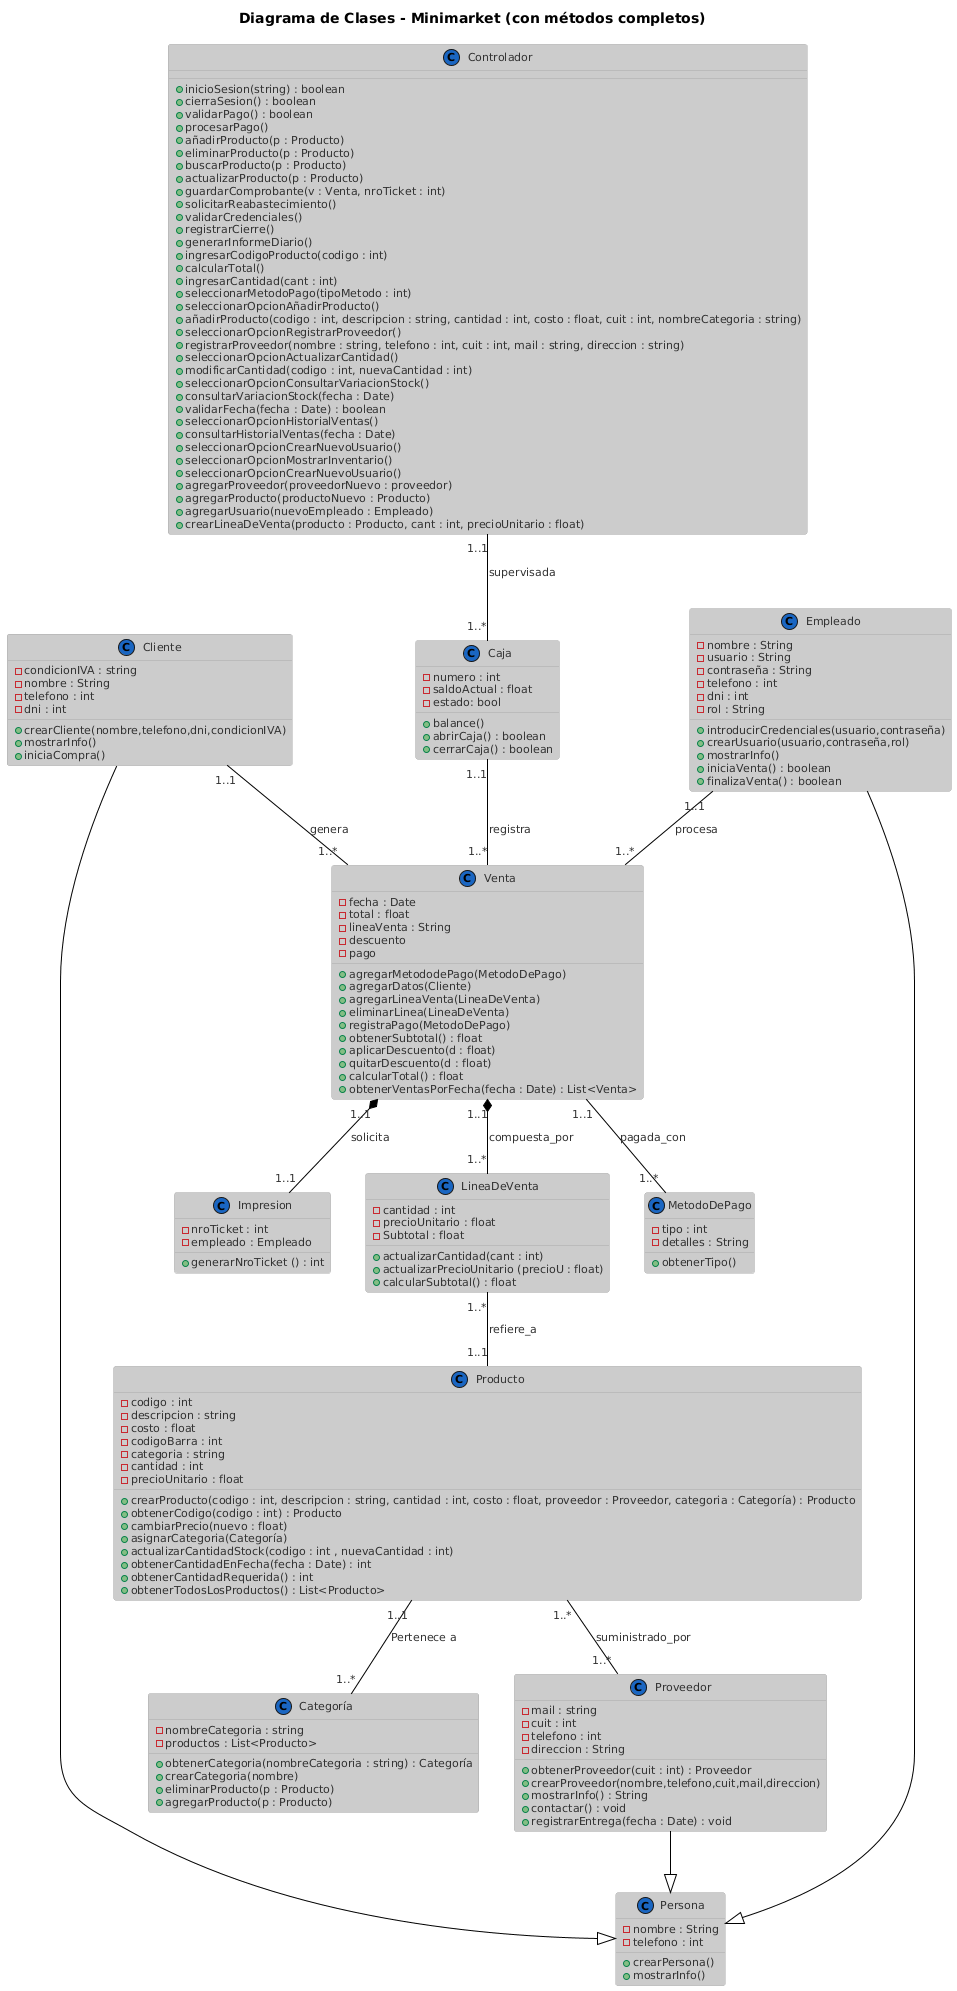

The diagram above was rendered by PlantUML. Its source (embedded in the PNG):
@startuml
!theme reddress-lightblue
title Diagrama de Clases - Minimarket (con métodos completos)

' ==== CLASES ====

class Producto {
  - codigo : int
  - descripcion : string
  - costo : float
  - codigoBarra : int
  - categoria : string
  - cantidad : int
  - precioUnitario : float
  + crearProducto(codigo : int, descripcion : string, cantidad : int, costo : float, proveedor : Proveedor, categoria : Categoría) : Producto
  + obtenerCodigo(codigo : int) : Producto
  + cambiarPrecio(nuevo : float)
  + asignarCategoria(Categoría)
  + actualizarCantidadStock(codigo : int , nuevaCantidad : int)
  + obtenerCantidadEnFecha(fecha : Date) : int
  + obtenerCantidadRequerida() : int
  + obtenerTodosLosProductos() : List<Producto>
}

class Categoría {
    - nombreCategoria : string
    - productos : List<Producto>
    + obtenerCategoria(nombreCategoria : string) : Categoría
    + crearCategoria(nombre)
    + eliminarProducto(p : Producto)
    + agregarProducto(p : Producto)

}

class Cliente {
 - condicionIVA : string
 - nombre : String
 - telefono : int
 - dni : int
 + crearCliente(nombre,telefono,dni,condicionIVA)
 + mostrarInfo()
 + iniciaCompra()
}

class Venta {
  - fecha : Date
  - total : float
  - lineaVenta : String
  - descuento
  - pago
  + agregarMetododePago(MetodoDePago)
  + agregarDatos(Cliente)
  + agregarLineaVenta(LineaDeVenta)
  + eliminarLinea(LineaDeVenta)
  + registraPago(MetodoDePago)
  + obtenerSubtotal() : float
  + aplicarDescuento(d : float)
  + quitarDescuento(d : float)
  + calcularTotal() : float
  + obtenerVentasPorFecha(fecha : Date) : List<Venta>
}

class LineaDeVenta {
  - cantidad : int
  - precioUnitario : float
  - Subtotal : float
  + actualizarCantidad(cant : int)
  + actualizarPrecioUnitario (precioU : float)
  + calcularSubtotal() : float
}

class Empleado {
  - nombre : String
  - usuario : String
  - contraseña : String
  - telefono : int
  - dni : int
  - rol : String
  + introducirCredenciales(usuario,contraseña)
  + crearUsuario(usuario,contraseña,rol)
  + mostrarInfo()
  + iniciaVenta() : boolean
  + finalizaVenta() : boolean 
}

class Caja {
  - numero : int
  - saldoActual : float
  - estado: bool
  + balance()
  + abrirCaja() : boolean
  + cerrarCaja() : boolean
}

class MetodoDePago {
  - tipo : int
  - detalles : String
  + obtenerTipo()
}
class Impresion {
    - nroTicket : int
    - empleado : Empleado
    + generarNroTicket () : int 
}

class Controlador {
   + inicioSesion(string) : boolean
   + cierraSesion() : boolean
   + validarPago() : boolean
   + procesarPago()
   + añadirProducto(p : Producto)
   + eliminarProducto(p : Producto)
   + buscarProducto(p : Producto)
   + actualizarProducto(p : Producto)
   + guardarComprobante(v : Venta, nroTicket : int)
   + solicitarReabastecimiento()
   + validarCredenciales()
   + registrarCierre()
   + generarInformeDiario()
   + ingresarCodigoProducto(codigo : int)
   + calcularTotal()
   + ingresarCantidad(cant : int)
   + seleccionarMetodoPago(tipoMetodo : int)
   + seleccionarOpcionAñadirProducto()
   + añadirProducto(codigo : int, descripcion : string, cantidad : int, costo : float, cuit : int, nombreCategoria : string)
   + seleccionarOpcionRegistrarProveedor()
   + registrarProveedor(nombre : string, telefono : int, cuit : int, mail : string, direccion : string)
   + seleccionarOpcionActualizarCantidad()
   + modificarCantidad(codigo : int, nuevaCantidad : int)
   + seleccionarOpcionConsultarVariacionStock()
   + consultarVariacionStock(fecha : Date)
   + validarFecha(fecha : Date) : boolean
   + seleccionarOpcionHistorialVentas()
   + consultarHistorialVentas(fecha : Date)
   + seleccionarOpcionCrearNuevoUsuario()
   + seleccionarOpcionMostrarInventario()
   + seleccionarOpcionCrearNuevoUsuario()
   + agregarProveedor(proveedorNuevo : proveedor)
   + agregarProducto(productoNuevo : Producto)
   + agregarUsuario(nuevoEmpleado : Empleado)
   + crearLineaDeVenta(producto : Producto, cant : int, precioUnitario : float)
}
class Persona{
  - nombre : String
  - telefono : int
  + crearPersona()
  + mostrarInfo()
}
class Proveedor {
  - mail : string
  - cuit : int
  - telefono : int
  - direccion : String
  + obtenerProveedor(cuit : int) : Proveedor
  + crearProveedor(nombre,telefono,cuit,mail,direccion)
  + mostrarInfo() : String
  + contactar() : void
  + registrarEntrega(fecha : Date) : void
  
}
' ==== RELACIONES ====

Producto "1..1" -- "1..*" Categoría : Pertenece a

Venta "1..1" *-- "1..*" LineaDeVenta : compuesta_por
LineaDeVenta "1..*" -- "1..1" Producto : refiere_a

Cliente "1..1" -- "1..*" Venta : genera
Empleado "1..1" -- "1..*" Venta : procesa
Caja "1..1" -- "1..*" Venta : registra

Venta "1..1" *-- "1..1" Impresion : solicita
Venta "1..1" -- "1..*" MetodoDePago : pagada_con
Controlador "1..1" -- "1..*" Caja : supervisada
Producto "1..*" -- "1..*" Proveedor : suministrado_por
Empleado --|> Persona
Cliente --|> Persona
Proveedor --|> Persona
@enduml